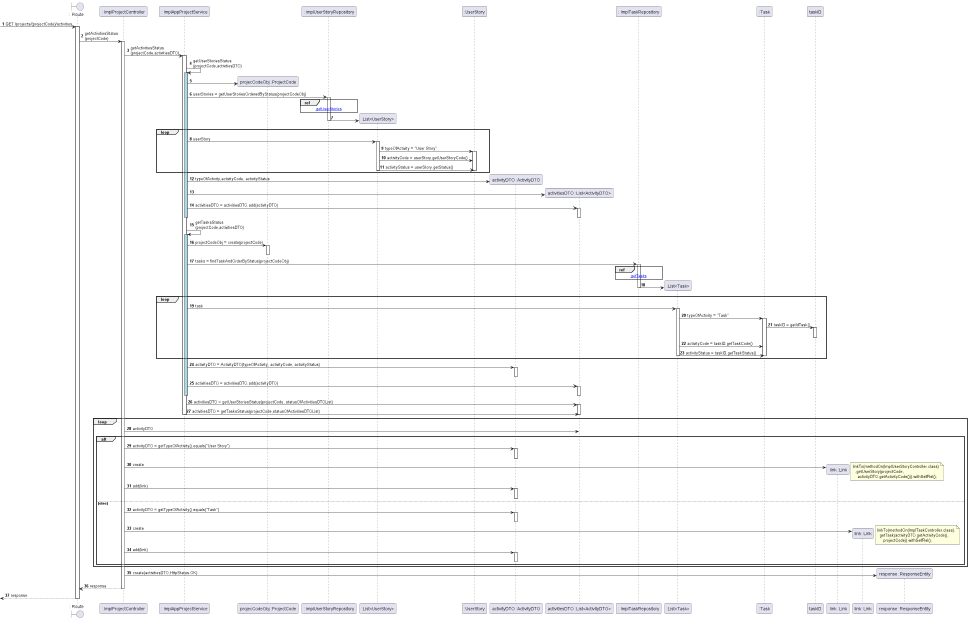

The diagram above was rendered by PlantUML. Its source (embedded in the PNG):
@startuml
autonumber
boundary ": Route" as route

 -> route : GET /projects/{projectCode}/activities
activate route
route -> ": ImplProjectController" as ProjectController : getActivitiesStatus\n(projectCode)
activate ProjectController
ProjectController -> ": ImplAppProjectService" as ProjectService: getActivitiesStatus\n(projectCode,activitiesDTO)
activate ProjectService

ProjectService -> ProjectService : getUserStoriesStatus\n(projectCode,activitiesDTO)
activate ProjectService #ADD8E6
create participant "projecCodeObj :ProjectCode" as ProjectCode
ProjectService -> ProjectCode
ProjectService -> ": implUserStoryRepository" as USRepo : userStories = getUserStoriesOrderedByStatus(projectCodeObj)
activate USRepo
ref over USRepo
[[US016_getUserStoriesOrderedByStatus.puml getUserStories]]
end
create participant ":List<UserStory>" as usList
USRepo -> usList
deactivate USRepo

loop
ProjectService -> usList : userStory
activate usList
usList -> ":UserStory" as US : typeOfActivity = "User Story"
activate US
usList -> US : activityCode = userStory.getUserStoryCode()
usList -> US : activityStatus = userStory.getStatus()
deactivate usList
deactivate US
end
create participant "activityDTO :ActivityDTO" as ADTO
ProjectService -> ADTO : typeOfActivity,activityCode, activityStatus


create participant "activitiesDTO :List<ActivityDTO>" as activitiesDTO
ProjectService -> activitiesDTO
ProjectService -> activitiesDTO : activitiesDTO = activitiesDTO.add(activityDTO)
activate activitiesDTO
deactivate activitiesDTO
deactivate ProjectService #ADD8E6

ProjectService -> ProjectService : getTasksStatus\n(projectCode,activitiesDTO)
activate ProjectService #ADD8E6

ProjectService -> ProjectCode : projectCodeObj = create(projectCode)
activate ProjectCode
deactivate ProjectCode

ProjectService -> ": ImplTaskRepository" as TaskRepo : tasks = findTaskAndOrderByStatus(projectCodeObj)
activate TaskRepo
ref over TaskRepo
[[US016_findTasksOrderedByStatus.puml getTasks]]
end
create participant ":List<Task>" as tasks
TaskRepo -> tasks
deactivate TaskRepo

loop
ProjectService -> tasks : task
activate tasks
tasks -> ":Task" as task : typeOfActivity = "Task"
activate task
task -> taskID : taskID = getIdTask()
activate taskID
deactivate taskID
tasks -> task : activityCode = taskID.getTaskCode()
tasks -> task : activityStatus = taskID.getTaskStatus()
deactivate tasks
deactivate task
end

ProjectService -> ADTO : activityDTO = ActivityDTO(typeOfActivity, activityCode, activityStatus)
activate ADTO
deactivate ADTO

ProjectService -> activitiesDTO : activitiesDTO = activitiesDTO.add(activityDTO)
activate activitiesDTO
deactivate activitiesDTO
deactivate ProjectService #ADD8E6

ProjectService -> activitiesDTO : activitiesDTO = getUserStoriesStatus(projectCode, statusOfActivitiesDTOList)
activate activitiesDTO
ProjectService -> activitiesDTO : activitiesDTO = getTasksStatus(projectCode,statusOfActivitiesDTOList)
deactivate activitiesDTO
deactivate ProjectService
loop
ProjectController -> activitiesDTO : activityDTO
alt
ProjectController -> ADTO : activityDTO = getTypeOfActivity().equals("User Story")
activate ADTO
deactivate ADTO
create participant " link :Link" as linkUS
ProjectController -> linkUS : create
 note right
  linkTo(methodOn(ImplUserStoryController.class)
    .getUserStory(projectCode,
      activityDTO.getActivityCode())).withSelfRel();
 endnote
ProjectController -> ADTO : add(link)
activate ADTO

deactivate ADTO
else else
ProjectController -> ADTO : activityDTO = getTypeOfActivity().equals("Task")
activate ADTO
deactivate ADTO
create participant "link: Link" as linkTask
ProjectController -> linkTask : create
 note right
  linkTo(methodOn(ImplTaskController.class).
    getTask(activityDTO.getActivityCode(),
       projectCode)).withSelfRel();
 endnote
ProjectController -> ADTO : add(link)
activate ADTO
deactivate ADTO
end
end
create participant "response :ResponseEntity" as res
ProjectController -> res : create(activitiesDTO,HttpStatus.OK)
ProjectController --> route : response
deactivate ProjectController
<-- route  : response
deactivate route
@enduml